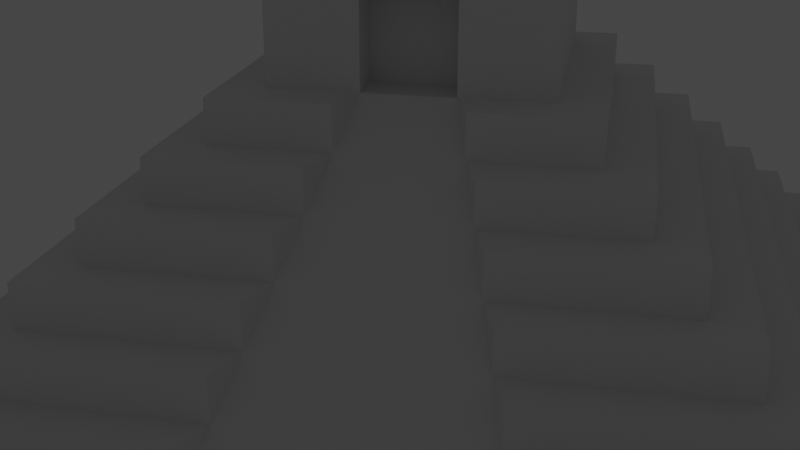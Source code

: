 # Source: pyramid009.blend  (saved by Blender 2.82.7; exported with 4.5.12 LTS)
import bpy
from mathutils import Matrix  # noqa: F401  (used for matrix-valued properties, if any)

bpy.ops.wm.read_factory_settings(use_empty=True)
scene = bpy.context.scene
scene.name = 'Scene'

# ---- collections
col_collection = bpy.data.collections.new('Collection'); scene.collection.children.link(col_collection)

# ---- node groups
ng_auto_smooth = bpy.data.node_groups.new('Auto Smooth', 'GeometryNodeTree')
_s = ng_auto_smooth.interface.new_socket(name='Geometry', in_out='OUTPUT', socket_type='NodeSocketGeometry')
_s = ng_auto_smooth.interface.new_socket(name='Geometry', in_out='INPUT', socket_type='NodeSocketGeometry')
_s = ng_auto_smooth.interface.new_socket(name='Angle', in_out='INPUT', socket_type='NodeSocketFloat')
_s.subtype = 'ANGLE'
_s.min_value = 0.0
_s.max_value = 3.142
ng_auto_smooth.is_modifier = True
_N = ng_auto_smooth.nodes; _L = ng_auto_smooth.links
n0 = _N.new('NodeGroupOutput'); n0.name = 'Group Output'; n0.location = (480, -100)
n1 = _N.new('NodeGroupInput'); n1.name = 'Group Input'; n1.location = (-420, -300)
n2 = _N.new('NodeGroupInput'); n2.name = 'Group Input.001'; n2.location = (-60, -100)
n3 = _N.new('GeometryNodeSetShadeSmooth'); n3.name = 'Set Shade Smooth'; n3.location = (120, -100)
n3.domain = 'EDGE'
n4 = _N.new('GeometryNodeSetShadeSmooth'); n4.name = 'Set Shade Smooth.001'; n4.location = (300, -100)
n5 = _N.new('GeometryNodeInputMeshEdgeAngle'); n5.name = 'Edge Angle'; n5.location = (-420, -220)
n6 = _N.new('GeometryNodeInputEdgeSmooth'); n6.name = 'Is Edge Smooth'; n6.location = (-60, -160)
n7 = _N.new('GeometryNodeInputShadeSmooth'); n7.name = 'Is Face Smooth'; n7.location = (-240, -340)
n8 = _N.new('FunctionNodeBooleanMath'); n8.name = 'Boolean Math'; n8.location = (-60, -220)
n9 = _N.new('FunctionNodeCompare'); n9.name = 'Compare'; n9.location = (-240, -180)
n9.operation = 'LESS_EQUAL'
_L.new(n5.outputs[0], n9.inputs[0])
_L.new(n4.outputs[0], n0.inputs[0])
_L.new(n1.outputs[1], n9.inputs[1])
_L.new(n9.outputs[0], n8.inputs[0])
_L.new(n7.outputs[0], n8.inputs[1])
_L.new(n2.outputs[0], n3.inputs[0])
_L.new(n6.outputs[0], n3.inputs[1])
_L.new(n3.outputs[0], n4.inputs[0])
_L.new(n8.outputs[0], n3.inputs[2])
n0.is_active_output = True

# ---- world
world_world = bpy.data.worlds.new('World'); scene.world = world_world
world_world.use_nodes = True; world_world.node_tree.nodes.clear()
_N = world_world.node_tree.nodes; _L = world_world.node_tree.links
n0 = _N.new('ShaderNodeOutputWorld'); n0.name = 'World Output'; n0.location = (300, 300)
n1 = _N.new('ShaderNodeBackground'); n1.name = 'Background'; n1.location = (10, 300)
n1.inputs[0].default_value = (0.05088, 0.05088, 0.05088, 1.0)
_L.new(n1.outputs[0], n0.inputs[0])
n0.is_active_output = True
world_world.color = (0.05088, 0.05088, 0.05088)
world_world.use_sun_shadow = False
world_world.sun_shadow_jitter_overblur = 0.0

# ---- cameras
cam_camera = bpy.data.cameras.new('Camera')
cam_camera.clip_end = 100.0
cam_camera.ortho_scale = 7.314

# ---- lights
light_light = bpy.data.lights.new('Light', 'POINT')
light_light.transmission_factor = 0.0
light_light.energy = 1000.0
light_light.shadow_soft_size = 0.1
light_light.shadow_maximum_resolution = 0.006
light_light.use_absolute_resolution = True

# ---- meshes
me_cube_001 = bpy.data.meshes.new('Cube.001')
me_cube_001.from_pydata([(-1.0, -1.0, 0.0), (-0.9, -0.9, 1.0), (-1.0, 1.0, 0.0), (-0.9, 0.9, 1.0), (1.0, -1.0, 0.0), (0.9, -0.9, 1.0), (1.0, 1.0, 0.0), (0.9, 0.9, 1.0), (-1.0, -1.0, 1.0), (-1.0, 1.0, 1.0), (1.0, 1.0, 1.0), (1.0, -1.0, 1.0), (-0.8, -0.8, 2.0), (-0.8, 0.8, 2.0), (0.8, 0.8, 2.0), (0.8, -0.8, 2.0), (-0.9, -0.9, 2.0), (-0.9, 0.9, 2.0), (0.9, 0.9, 2.0), (0.9, -0.9, 2.0), (-0.7, -0.7, 3.0), (-0.7, 0.7, 3.0), (0.7, 0.7, 3.0), (0.7, -0.7, 3.0), (-0.8, -0.8, 3.0), (-0.8, 0.8, 3.0), (0.8, 0.8, 3.0), (0.8, -0.8, 3.0), (-0.6, -0.6, 4.0), (-0.6, 0.6, 4.0), (0.6, 0.6, 4.0), (0.6, -0.6, 4.0), (-0.7, -0.7, 4.0), (-0.7, 0.7, 4.0), (0.7, 0.7, 4.0), (0.7, -0.7, 4.0), (-0.5, -0.5, 5.0), (-0.5, 0.5, 5.0), (0.5, 0.5, 5.0), (0.5, -0.5, 5.0), (-0.6, -0.6, 5.0), (-0.6, 0.6, 5.0), (0.6, 0.6, 5.0), (0.6, -0.6, 5.0), (-0.4, -0.4, 6.0), (-0.4, 0.4, 6.0), (0.4, 0.4, 6.0), (0.4, -0.4, 6.0), (-0.5, -0.5, 6.0), (-0.5, 0.5, 6.0), (0.5, 0.5, 6.0), (0.5, -0.5, 6.0), (-0.3, -0.3, 7.0), (-0.3, 0.3, 7.0), (0.3, 0.3, 7.0), (0.3, -0.3, 7.0), (-0.4, -0.4, 7.0), (-0.4, 0.4, 7.0), (0.4, 0.4, 7.0), (0.4, -0.4, 7.0), (-0.3, -0.3, 10.0), (-0.3, 0.3, 10.0), (0.3, 0.3, 10.0), (0.3, -0.3, 10.0), (-1.0, 0.3333, 0.0), (-1.0, -0.3333, 0.0), (-1.0, -0.3333, 1.0), (-1.0, 0.3333, 1.0), (1.0, -0.3333, 0.0), (1.0, 0.3333, 0.0), (1.0, 0.3333, 1.0), (1.0, -0.3333, 1.0), (-0.9, -0.3, 1.0), (-0.9, 0.3, 1.0), (0.9, 0.3, 1.0), (0.9, -0.3, 1.0), (-0.9, -0.3, 2.0), (-0.9, 0.3, 2.0), (0.9, 0.3, 2.0), (0.9, -0.3, 2.0), (-0.8, -0.2667, 2.0), (-0.8, 0.2667, 2.0), (0.8, 0.2667, 2.0), (0.8, -0.2667, 2.0), (-0.8, -0.2667, 3.0), (-0.8, 0.2667, 3.0), (0.8, 0.2667, 3.0), (0.8, -0.2667, 3.0), (-0.7, -0.2333, 3.0), (-0.7, 0.2333, 3.0), (0.7, 0.2333, 3.0), (0.7, -0.2333, 3.0), (-0.7, -0.2333, 4.0), (-0.7, 0.2333, 4.0), (0.7, 0.2333, 4.0), (0.7, -0.2333, 4.0), (-0.6, -0.2, 4.0), (-0.6, 0.2, 4.0), (0.6, 0.2, 4.0), (0.6, -0.2, 4.0), (-0.6, -0.2, 5.0), (-0.6, 0.2, 5.0), (0.6, 0.2, 5.0), (0.6, -0.2, 5.0), (-0.5, -0.1667, 5.0), (-0.5, 0.1667, 5.0), (0.5, 0.1667, 5.0), (0.5, -0.1667, 5.0), (-0.5, -0.1667, 6.0), (-0.5, 0.1667, 6.0), (0.5, 0.1667, 6.0), (0.5, -0.1667, 6.0), (-0.4, -0.1333, 6.0), (-0.4, 0.1333, 6.0), (0.4, 0.1333, 6.0), (0.4, -0.1333, 6.0), (-0.4, -0.1333, 7.0), (-0.4, 0.1333, 7.0), (0.4, 0.1333, 7.0), (0.4, -0.1333, 7.0), (-0.3, -0.1, 7.0), (-0.3, 0.1, 7.0), (0.3, 0.1, 7.0), (0.3, -0.1, 7.0), (-0.3, -0.1, 10.0), (-0.3, 0.1, 10.0), (0.3, 0.1, 10.0), (0.3, -0.1, 10.0), (0.3333, 1.0, 0.0), (-0.3333, 1.0, 0.0), (-0.3333, 1.0, 1.0), (0.3333, 1.0, 1.0), (0.3333, -1.0, 1.0), (-0.3333, -1.0, 1.0), (-0.3, 0.9, 1.0), (0.3, 0.9, 1.0), (-0.3, 0.9, 2.0), (0.3, 0.9, 2.0), (0.3, -0.9, 2.0), (-0.3, -0.9, 2.0), (-0.2667, 0.8, 2.0), (0.2667, 0.8, 2.0), (-0.2667, 0.8, 3.0), (0.2667, 0.8, 3.0), (0.2667, -0.8, 3.0), (-0.2667, -0.8, 3.0), (-0.2333, 0.7, 3.0), (0.2333, 0.7, 3.0), (0.2333, -0.7, 3.0), (-0.2333, 0.7, 4.0), (0.2333, 0.7, 4.0), (0.2333, -0.7, 4.0), (-0.2333, -0.7, 4.0), (-0.2, 0.6, 4.0), (0.2, 0.6, 4.0), (0.2, -0.6, 4.0), (-0.2, 0.6, 5.0), (0.2, 0.6, 5.0), (0.2, -0.6, 5.0), (-0.2, -0.6, 5.0), (-0.1667, 0.5, 5.0), (0.1667, 0.5, 5.0), (-0.1667, 0.5, 6.0), (0.1667, 0.5, 6.0), (0.1667, -0.5, 6.0), (-0.1667, -0.5, 6.0), (-0.1333, 0.4, 6.0), (0.1333, 0.4, 6.0), (0.1333, -0.4, 6.0), (-0.1333, 0.4, 7.0), (0.1333, 0.4, 7.0), (0.1333, -0.4, 7.0), (-0.1333, -0.4, 7.0), (-0.1, 0.3, 7.0), (0.1, 0.3, 7.0), (0.1, -0.3, 7.0), (-0.1, 0.3, 10.0), (0.1, 0.3, 10.0), (0.1, -0.3, 10.0), (-0.1, -0.3, 10.0), (0.3333, 0.3333, 0.0), (-0.3333, 0.3333, 0.0), (0.3333, -0.3333, 0.0), (-0.3333, -0.3333, 0.0), (-0.1, 0.1, 10.0), (0.1, 0.1, 10.0), (-0.1, -0.1, 10.0), (0.1, -0.1, 10.0), (-0.26, 0.14, 12.0), (-0.26, 0.26, 12.0), (-0.14, -0.26, 12.0), (-0.14, -0.14, 12.0), (-0.1, 0.1, 9.5), (0.1, 0.1, 9.5), (-0.1, -0.1, 9.5), (0.1, -0.1, 9.5), (0.3, 0.3, 9.1), (0.3, -0.3, 9.1), (-0.3, -0.3, 9.1), (-0.3, 0.3, 9.1), (-0.3, 0.1, 9.1), (-0.3, -0.1, 9.1), (0.3, -0.1, 9.1), (0.3, 0.1, 9.1), (0.1, 0.3, 9.1), (-0.1, 0.3, 9.1), (-0.1, -0.3, 9.1), (0.1, -0.3, 9.1), (-0.3, 0.1, 12.0), (-0.3, 0.3, 12.0), (0.3, -0.1, 12.0), (0.3, -0.3, 12.0), (0.1, 0.3, 12.0), (0.3, 0.3, 12.0), (-0.1, -0.3, 12.0), (-0.3, -0.3, 12.0), (-0.3, -0.1, 12.0), (0.3, 0.1, 12.0), (0.1, 0.1, 12.0), (0.1, -0.1, 12.0), (-0.1, 0.3, 12.0), (0.1, -0.3, 12.0), (-0.1, 0.1, 12.0), (-0.1, -0.1, 12.0), (0.26, -0.14, 12.0), (0.26, -0.26, 12.0), (0.14, 0.26, 12.0), (0.26, 0.26, 12.0), (-0.26, -0.26, 12.0), (-0.26, -0.14, 12.0), (0.26, 0.14, 12.0), (0.14, 0.14, 12.0), (0.14, -0.14, 12.0), (-0.14, 0.26, 12.0), (0.14, -0.26, 12.0), (-0.14, 0.14, 12.0), (-0.215, 0.185, 13.0), (-0.215, 0.215, 13.0), (0.215, -0.185, 13.0), (0.215, -0.215, 13.0), (0.185, 0.215, 13.0), (0.215, 0.215, 13.0), (-0.185, -0.215, 13.0), (-0.215, -0.215, 13.0), (-0.215, -0.185, 13.0), (0.215, 0.185, 13.0), (0.185, 0.185, 13.0), (0.185, -0.185, 13.0), (-0.185, 0.215, 13.0), (0.185, -0.215, 13.0), (-0.185, 0.185, 13.0), (-0.185, -0.185, 13.0), (0.1, -0.2, 7.0), (-0.1, -0.2, 7.0), (-0.1, -0.2, 9.1), (0.1, -0.2, 9.1), (0.3333, -1.0, 0.0), (-0.3333, -1.0, 0.0), (0.3, -0.9, 1.0), (-0.3, -0.9, 1.0), (0.2667, -0.8, 2.0), (-0.2667, -0.8, 2.0), (-0.2333, -0.7, 3.0), (-0.2, -0.6, 4.0), (-0.1667, -0.5, 5.0), (0.1667, -0.5, 5.0), (-0.1333, -0.4, 6.0), (-0.1, -0.3, 7.0)], [], [(64, 67, 9, 2), (176, 61, 209, 220), (68, 71, 11, 4), (133, 8, 0, 257), (257, 0, 65, 183), (73, 3, 9, 67), (258, 5, 19, 138), (75, 5, 11, 71), (259, 1, 8, 133), (74, 7, 18, 78), (72, 1, 16, 76), (81, 13, 17, 77), (134, 3, 17, 136), (83, 15, 19, 79), (90, 22, 34, 94), (82, 14, 26, 86), (80, 12, 24, 84), (89, 21, 25, 85), (140, 13, 25, 142), (91, 23, 27, 87), (98, 30, 42, 102), (88, 20, 32, 92), (262, 20, 24, 145), (97, 29, 33, 93), (146, 21, 33, 149), (99, 31, 35, 95), (263, 28, 32, 152), (96, 28, 40, 100), (265, 39, 51, 164), (105, 37, 41, 101), (153, 29, 41, 156), (107, 39, 43, 103), (112, 44, 56, 116), (106, 38, 50, 110), (104, 36, 48, 108), (113, 45, 49, 109), (160, 37, 49, 162), (115, 47, 51, 111), (203, 196, 62, 126), (266, 44, 48, 165), (114, 46, 58, 118), (121, 53, 57, 117), (166, 45, 57, 169), (123, 55, 59, 119), (201, 198, 60, 124), (126, 62, 213, 217), (207, 197, 63, 178), (267, 52, 56, 172), (174, 54, 58, 170), (168, 47, 59, 171), (167, 46, 50, 163), (264, 36, 40, 159), (161, 38, 42, 157), (155, 31, 43, 158), (154, 30, 34, 150), (148, 23, 35, 151), (147, 22, 26, 143), (261, 12, 16, 139), (141, 14, 18, 137), (260, 15, 27, 144), (135, 7, 10, 131), (131, 10, 6, 128), (205, 199, 61, 176), (184, 125, 124, 186), (128, 6, 69, 180), (199, 200, 125, 61), (200, 201, 124, 125), (54, 122, 118, 58), (122, 123, 119, 118), (52, 120, 116, 56), (120, 121, 117, 116), (47, 115, 119, 59), (115, 114, 118, 119), (197, 202, 127, 63), (202, 203, 126, 127), (46, 114, 110, 50), (114, 115, 111, 110), (44, 112, 108, 48), (112, 113, 109, 108), (37, 105, 109, 49), (105, 104, 108, 109), (39, 107, 111, 51), (107, 106, 110, 111), (45, 113, 117, 57), (113, 112, 116, 117), (38, 106, 102, 42), (106, 107, 103, 102), (36, 104, 100, 40), (104, 105, 101, 100), (29, 97, 101, 41), (97, 96, 100, 101), (30, 98, 94, 34), (98, 99, 95, 94), (28, 96, 92, 32), (96, 97, 93, 92), (21, 89, 93, 33), (89, 88, 92, 93), (31, 99, 103, 43), (99, 98, 102, 103), (22, 90, 86, 26), (90, 91, 87, 86), (20, 88, 84, 24), (88, 89, 85, 84), (13, 81, 85, 25), (81, 80, 84, 85), (15, 83, 87, 27), (83, 82, 86, 87), (23, 91, 95, 35), (91, 90, 94, 95), (14, 82, 78, 18), (82, 83, 79, 78), (12, 80, 76, 16), (80, 81, 77, 76), (3, 73, 77, 17), (73, 72, 76, 77), (5, 75, 79, 19), (75, 74, 78, 79), (7, 74, 70, 10), (74, 75, 71, 70), (1, 72, 66, 8), (72, 73, 67, 66), (180, 69, 68, 182), (6, 10, 70, 69), (69, 70, 71, 68), (0, 8, 66, 65), (65, 66, 67, 64), (64, 181, 183, 65), (181, 180, 182, 183), (2, 129, 181, 64), (129, 128, 180, 181), (126, 185, 187, 127), (186, 187, 195, 194), (196, 204, 177, 62), (204, 205, 176, 177), (9, 130, 129, 2), (130, 131, 128, 129), (3, 134, 130, 9), (134, 135, 131, 130), (12, 261, 145, 24), (13, 140, 136, 17), (140, 141, 137, 136), (15, 260, 138, 19), (21, 146, 142, 25), (146, 147, 143, 142), (20, 262, 152, 32), (29, 153, 149, 33), (153, 154, 150, 149), (28, 263, 159, 40), (37, 160, 156, 41), (160, 161, 157, 156), (39, 265, 158, 43), (267, 172, 266), (45, 166, 162, 49), (166, 167, 163, 162), (44, 266, 172, 56), (53, 173, 169, 57), (173, 174, 170, 169), (55, 175, 171, 59), (259, 133, 257), (198, 206, 179, 60), (206, 207, 178, 179), (127, 187, 219, 210), (187, 186, 179, 178), (46, 167, 170, 58), (167, 166, 169, 170), (47, 168, 164, 51), (171, 175, 168), (38, 161, 163, 50), (161, 160, 162, 163), (30, 154, 157, 42), (154, 153, 156, 157), (36, 264, 165, 48), (132, 258, 256), (31, 155, 151, 35), (22, 147, 150, 34), (147, 146, 149, 150), (23, 148, 144, 27), (14, 141, 143, 26), (141, 140, 142, 143), (7, 135, 137, 18), (135, 134, 136, 137), (5, 258, 132, 11), (1, 259, 139, 16), (4, 256, 182, 68), (256, 257, 183, 182), (11, 132, 256, 4), (266, 165, 264), (185, 126, 217, 218), (176, 184, 185, 177), (187, 178, 221, 219), (184, 176, 220, 222), (125, 184, 222, 208), (179, 186, 223, 214), (177, 185, 218, 212), (178, 63, 211, 221), (62, 177, 212, 213), (186, 124, 216, 223), (61, 125, 208, 209), (60, 179, 214, 215), (63, 127, 210, 211), (124, 60, 215, 216), (193, 192, 194, 195), (185, 184, 192, 193), (187, 185, 193, 195), (184, 186, 194, 192), (175, 207, 255, 252), (52, 267, 206, 198), (54, 174, 204, 196), (123, 122, 203, 202), (55, 123, 202, 197), (121, 120, 201, 200), (53, 121, 200, 199), (173, 53, 199, 205), (175, 55, 197, 207), (120, 52, 198, 201), (122, 54, 196, 203), (188, 189, 209, 208), (224, 225, 211, 210), (226, 227, 213, 212), (190, 228, 215, 214), (228, 229, 216, 215), (227, 230, 217, 213), (230, 231, 218, 217), (232, 224, 210, 219), (189, 233, 220, 209), (225, 234, 221, 211), (235, 188, 208, 222), (229, 191, 223, 216), (234, 232, 219, 221), (191, 190, 214, 223), (233, 235, 222, 220), (231, 226, 212, 218), (231, 246, 240, 226), (240, 246, 245, 241), (251, 244, 243, 242), (238, 247, 249, 239), (237, 236, 250, 248), (227, 241, 245, 230), (230, 245, 246, 231), (174, 173, 205, 204), (191, 251, 242, 190), (228, 243, 244, 229), (229, 244, 251, 191), (190, 242, 243, 228), (189, 237, 248, 233), (188, 236, 237, 189), (233, 248, 250, 235), (235, 250, 236, 188), (226, 240, 241, 227), (224, 238, 239, 225), (232, 247, 238, 224), (234, 249, 247, 232), (225, 239, 249, 234), (253, 252, 255, 254), (267, 175, 252, 253), (207, 206, 254, 255), (206, 267, 253, 254), (260, 261, 259, 258), (265, 264, 263, 155), (175, 267, 266, 168), (168, 266, 264, 265), (155, 263, 262, 148), (148, 262, 261, 260), (258, 259, 257, 256), (151, 155, 148), (263, 152, 262), (158, 265, 155), (264, 159, 263), (144, 148, 260), (138, 260, 258), (262, 145, 261), (261, 139, 259), (164, 168, 265)])
_uv = me_cube_001.uv_layers.new(name='UVMap')
_uv.uv.foreach_set('vector', [0.5, 0.1667, 0.625, 0.1667, 0.625, 0.25, 0.5, 0.25, 0.7917, 0.5, 0.875, 0.5, 0.875, 0.5, 0.7917, 0.5, 0.5, 0.6667, 0.625, 0.6667, 0.625, 0.75, 0.5, 0.75, 0.625, 0.9167, 0.625, 1.0, 0.5, 1.0, 0.5, 0.9167, 0.25, 0.75, 0.125, 0.75, 0.125, 0.6667, 0.25, 0.6667, 0.875, 0.5833, 0.875, 0.5, 0.875, 0.5, 0.875, 0.5833, 0.7083, 0.75, 0.625, 0.75, 0.625, 0.75, 0.7083, 0.75, 0.625, 0.6667, 0.625, 0.75, 0.625, 0.75, 0.625, 0.6667, 0.7917, 0.75, 0.875, 0.75, 0.875, 0.75, 0.7917, 0.75, 0.625, 0.5833, 0.625, 0.5, 0.625, 0.5, 0.625, 0.5833, 0.875, 0.6667, 0.875, 0.75, 0.875, 0.75, 0.875, 0.6667, 0.875, 0.5833, 0.875, 0.5, 0.875, 0.5, 0.875, 0.5833, 0.7917, 0.5, 0.875, 0.5, 0.875, 0.5, 0.7917, 0.5, 0.625, 0.6667, 0.625, 0.75, 0.625, 0.75, 0.625, 0.6667, 0.625, 0.5833, 0.625, 0.5, 0.625, 0.5, 0.625, 0.5833, 0.625, 0.5833, 0.625, 0.5, 0.625, 0.5, 0.625, 0.5833, 0.875, 0.6667, 0.875, 0.75, 0.875, 0.75, 0.875, 0.6667, 0.875, 0.5833, 0.875, 0.5, 0.875, 0.5, 0.875, 0.5833, 0.7917, 0.5, 0.875, 0.5, 0.875, 0.5, 0.7917, 0.5, 0.625, 0.6667, 0.625, 0.75, 0.625, 0.75, 0.625, 0.6667, 0.625, 0.5833, 0.625, 0.5, 0.625, 0.5, 0.625, 0.5833, 0.875, 0.6667, 0.875, 0.75, 0.875, 0.75, 0.875, 0.6667, 0.7917, 0.75, 0.875, 0.75, 0.875, 0.75, 0.7917, 0.75, 0.875, 0.5833, 0.875, 0.5, 0.875, 0.5, 0.875, 0.5833, 0.7917, 0.5, 0.875, 0.5, 0.875, 0.5, 0.7917, 0.5, 0.625, 0.6667, 0.625, 0.75, 0.625, 0.75, 0.625, 0.6667, 0.7917, 0.75, 0.875, 0.75, 0.875, 0.75, 0.7917, 0.75, 0.875, 0.6667, 0.875, 0.75, 0.875, 0.75, 0.875, 0.6667, 0.7083, 0.75, 0.625, 0.75, 0.625, 0.75, 0.7083, 0.75, 0.875, 0.5833, 0.875, 0.5, 0.875, 0.5, 0.875, 0.5833, 0.7917, 0.5, 0.875, 0.5, 0.875, 0.5, 0.7917, 0.5, 0.625, 0.6667, 0.625, 0.75, 0.625, 0.75, 0.625, 0.6667, 0.875, 0.6667, 0.875, 0.75, 0.875, 0.75, 0.875, 0.6667, 0.625, 0.5833, 0.625, 0.5, 0.625, 0.5, 0.625, 0.5833, 0.875, 0.6667, 0.875, 0.75, 0.875, 0.75, 0.875, 0.6667, 0.875, 0.5833, 0.875, 0.5, 0.875, 0.5, 0.875, 0.5833, 0.7917, 0.5, 0.875, 0.5, 0.875, 0.5, 0.7917, 0.5, 0.625, 0.6667, 0.625, 0.75, 0.625, 0.75, 0.625, 0.6667, 0.625, 0.5833, 0.625, 0.5, 0.625, 0.5, 0.625, 0.5833, 0.7917, 0.75, 0.875, 0.75, 0.875, 0.75, 0.7917, 0.75, 0.625, 0.5833, 0.625, 0.5, 0.625, 0.5, 0.625, 0.5833, 0.875, 0.5833, 0.875, 0.5, 0.875, 0.5, 0.875, 0.5833, 0.7917, 0.5, 0.875, 0.5, 0.875, 0.5, 0.7917, 0.5, 0.625, 0.6667, 0.625, 0.75, 0.625, 0.75, 0.625, 0.6667, 0.875, 0.6667, 0.875, 0.75, 0.875, 0.75, 0.875, 0.6667, 0.625, 0.5833, 0.625, 0.5, 0.625, 0.5, 0.625, 0.5833, 0.7083, 0.75, 0.625, 0.75, 0.625, 0.75, 0.7083, 0.75, 0.7917, 0.75, 0.875, 0.75, 0.875, 0.75, 0.7917, 0.75, 0.7083, 0.5, 0.625, 0.5, 0.625, 0.5, 0.7083, 0.5, 0.7083, 0.75, 0.625, 0.75, 0.625, 0.75, 0.7083, 0.75, 0.7083, 0.5, 0.625, 0.5, 0.625, 0.5, 0.7083, 0.5, 0.7917, 0.75, 0.875, 0.75, 0.875, 0.75, 0.7917, 0.75, 0.7083, 0.5, 0.625, 0.5, 0.625, 0.5, 0.7083, 0.5, 0.7083, 0.75, 0.625, 0.75, 0.625, 0.75, 0.7083, 0.75, 0.7083, 0.5, 0.625, 0.5, 0.625, 0.5, 0.7083, 0.5, 0.7083, 0.75, 0.625, 0.75, 0.625, 0.75, 0.7083, 0.75, 0.7083, 0.5, 0.625, 0.5, 0.625, 0.5, 0.7083, 0.5, 0.7917, 0.75, 0.875, 0.75, 0.875, 0.75, 0.7917, 0.75, 0.7083, 0.5, 0.625, 0.5, 0.625, 0.5, 0.7083, 0.5, 0.7083, 0.75, 0.625, 0.75, 0.625, 0.75, 0.7083, 0.75, 0.7083, 0.5, 0.625, 0.5, 0.625, 0.5, 0.7083, 0.5, 0.625, 0.4167, 0.625, 0.5, 0.5, 0.5, 0.5, 0.4167, 0.7917, 0.5, 0.875, 0.5, 0.875, 0.5, 0.7917, 0.5, 0.7917, 0.5833, 0.875, 0.5833, 0.875, 0.6667, 0.7917, 0.6667, 0.375, 0.5, 0.5, 0.5, 0.5, 0.5833, 0.375, 0.5833, 0.875, 0.5, 0.875, 0.5833, 0.875, 0.5833, 0.875, 0.5, 0.875, 0.5833, 0.875, 0.6667, 0.875, 0.6667, 0.875, 0.5833, 0.625, 0.5, 0.625, 0.5833, 0.625, 0.5833, 0.625, 0.5, 0.625, 0.5833, 0.625, 0.6667, 0.625, 0.6667, 0.625, 0.5833, 0.875, 0.75, 0.875, 0.6667, 0.875, 0.6667, 0.875, 0.75, 0.875, 0.6667, 0.875, 0.5833, 0.875, 0.5833, 0.875, 0.6667, 0.625, 0.75, 0.625, 0.6667, 0.625, 0.6667, 0.625, 0.75, 0.625, 0.6667, 0.625, 0.5833, 0.625, 0.5833, 0.625, 0.6667, 0.625, 0.75, 0.625, 0.6667, 0.625, 0.6667, 0.625, 0.75, 0.625, 0.6667, 0.625, 0.5833, 0.625, 0.5833, 0.625, 0.6667, 0.625, 0.5, 0.625, 0.5833, 0.625, 0.5833, 0.625, 0.5, 0.625, 0.5833, 0.625, 0.6667, 0.625, 0.6667, 0.625, 0.5833, 0.875, 0.75, 0.875, 0.6667, 0.875, 0.6667, 0.875, 0.75, 0.875, 0.6667, 0.875, 0.5833, 0.875, 0.5833, 0.875, 0.6667, 0.875, 0.5, 0.875, 0.5833, 0.875, 0.5833, 0.875, 0.5, 0.875, 0.5833, 0.875, 0.6667, 0.875, 0.6667, 0.875, 0.5833, 0.625, 0.75, 0.625, 0.6667, 0.625, 0.6667, 0.625, 0.75, 0.625, 0.6667, 0.625, 0.5833, 0.625, 0.5833, 0.625, 0.6667, 0.875, 0.5, 0.875, 0.5833, 0.875, 0.5833, 0.875, 0.5, 0.875, 0.5833, 0.875, 0.6667, 0.875, 0.6667, 0.875, 0.5833, 0.625, 0.5, 0.625, 0.5833, 0.625, 0.5833, 0.625, 0.5, 0.625, 0.5833, 0.625, 0.6667, 0.625, 0.6667, 0.625, 0.5833, 0.875, 0.75, 0.875, 0.6667, 0.875, 0.6667, 0.875, 0.75, 0.875, 0.6667, 0.875, 0.5833, 0.875, 0.5833, 0.875, 0.6667, 0.875, 0.5, 0.875, 0.5833, 0.875, 0.5833, 0.875, 0.5, 0.875, 0.5833, 0.875, 0.6667, 0.875, 0.6667, 0.875, 0.5833, 0.625, 0.5, 0.625, 0.5833, 0.625, 0.5833, 0.625, 0.5, 0.625, 0.5833, 0.625, 0.6667, 0.625, 0.6667, 0.625, 0.5833, 0.875, 0.75, 0.875, 0.6667, 0.875, 0.6667, 0.875, 0.75, 0.875, 0.6667, 0.875, 0.5833, 0.875, 0.5833, 0.875, 0.6667, 0.875, 0.5, 0.875, 0.5833, 0.875, 0.5833, 0.875, 0.5, 0.875, 0.5833, 0.875, 0.6667, 0.875, 0.6667, 0.875, 0.5833, 0.625, 0.75, 0.625, 0.6667, 0.625, 0.6667, 0.625, 0.75, 0.625, 0.6667, 0.625, 0.5833, 0.625, 0.5833, 0.625, 0.6667, 0.625, 0.5, 0.625, 0.5833, 0.625, 0.5833, 0.625, 0.5, 0.625, 0.5833, 0.625, 0.6667, 0.625, 0.6667, 0.625, 0.5833, 0.875, 0.75, 0.875, 0.6667, 0.875, 0.6667, 0.875, 0.75, 0.875, 0.6667, 0.875, 0.5833, 0.875, 0.5833, 0.875, 0.6667, 0.875, 0.5, 0.875, 0.5833, 0.875, 0.5833, 0.875, 0.5, 0.875, 0.5833, 0.875, 0.6667, 0.875, 0.6667, 0.875, 0.5833, 0.625, 0.75, 0.625, 0.6667, 0.625, 0.6667, 0.625, 0.75, 0.625, 0.6667, 0.625, 0.5833, 0.625, 0.5833, 0.625, 0.6667, 0.625, 0.75, 0.625, 0.6667, 0.625, 0.6667, 0.625, 0.75, 0.625, 0.6667, 0.625, 0.5833, 0.625, 0.5833, 0.625, 0.6667, 0.625, 0.5, 0.625, 0.5833, 0.625, 0.5833, 0.625, 0.5, 0.625, 0.5833, 0.625, 0.6667, 0.625, 0.6667, 0.625, 0.5833, 0.875, 0.75, 0.875, 0.6667, 0.875, 0.6667, 0.875, 0.75, 0.875, 0.6667, 0.875, 0.5833, 0.875, 0.5833, 0.875, 0.6667, 0.875, 0.5, 0.875, 0.5833, 0.875, 0.5833, 0.875, 0.5, 0.875, 0.5833, 0.875, 0.6667, 0.875, 0.6667, 0.875, 0.5833, 0.625, 0.75, 0.625, 0.6667, 0.625, 0.6667, 0.625, 0.75, 0.625, 0.6667, 0.625, 0.5833, 0.625, 0.5833, 0.625, 0.6667, 0.625, 0.5, 0.625, 0.5833, 0.625, 0.5833, 0.625, 0.5, 0.625, 0.5833, 0.625, 0.6667, 0.625, 0.6667, 0.625, 0.5833, 0.875, 0.75, 0.875, 0.6667, 0.875, 0.6667, 0.875, 0.75, 0.875, 0.6667, 0.875, 0.5833, 0.875, 0.5833, 0.875, 0.6667, 0.375, 0.5833, 0.5, 0.5833, 0.5, 0.6667, 0.375, 0.6667, 0.5, 0.5, 0.625, 0.5, 0.625, 0.5833, 0.5, 0.5833, 0.5, 0.5833, 0.625, 0.5833, 0.625, 0.6667, 0.5, 0.6667, 0.5, 0.0, 0.625, 0.0, 0.625, 0.08333, 0.5, 0.08333, 0.5, 0.08333, 0.625, 0.08333, 0.625, 0.1667, 0.5, 0.1667, 0.125, 0.5833, 0.25, 0.5833, 0.25, 0.6667, 0.125, 0.6667, 0.25, 0.5833, 0.375, 0.5833, 0.375, 0.6667, 0.25, 0.6667, 0.125, 0.5, 0.25, 0.5, 0.25, 0.5833, 0.125, 0.5833, 0.25, 0.5, 0.375, 0.5, 0.375, 0.5833, 0.25, 0.5833, 0.625, 0.5833, 0.7083, 0.5833, 0.7083, 0.6667, 0.625, 0.6667, 0.7917, 0.6667, 0.7083, 0.6667, 0.7083, 0.6667, 0.7917, 0.6667, 0.625, 0.5, 0.7083, 0.5, 0.7083, 0.5, 0.625, 0.5, 0.7083, 0.5, 0.7917, 0.5, 0.7917, 0.5, 0.7083, 0.5, 0.625, 0.25, 0.625, 0.3333, 0.5, 0.3333, 0.5, 0.25, 0.625, 0.3333, 0.625, 0.4167, 0.5, 0.4167, 0.5, 0.3333, 0.875, 0.5, 0.7917, 0.5, 0.7917, 0.5, 0.875, 0.5, 0.7917, 0.5, 0.7083, 0.5, 0.7083, 0.5, 0.7917, 0.5, 0.875, 0.75, 0.7917, 0.75, 0.7917, 0.75, 0.875, 0.75, 0.875, 0.5, 0.7917, 0.5, 0.7917, 0.5, 0.875, 0.5, 0.7917, 0.5, 0.7083, 0.5, 0.7083, 0.5, 0.7917, 0.5, 0.625, 0.75, 0.7083, 0.75, 0.7083, 0.75, 0.625, 0.75, 0.875, 0.5, 0.7917, 0.5, 0.7917, 0.5, 0.875, 0.5, 0.7917, 0.5, 0.7083, 0.5, 0.7083, 0.5, 0.7917, 0.5, 0.875, 0.75, 0.7917, 0.75, 0.7917, 0.75, 0.875, 0.75, 0.875, 0.5, 0.7917, 0.5, 0.7917, 0.5, 0.875, 0.5, 0.7917, 0.5, 0.7083, 0.5, 0.7083, 0.5, 0.7917, 0.5, 0.875, 0.75, 0.7917, 0.75, 0.7917, 0.75, 0.875, 0.75, 0.875, 0.5, 0.7917, 0.5, 0.7917, 0.5, 0.875, 0.5, 0.7917, 0.5, 0.7083, 0.5, 0.7083, 0.5, 0.7917, 0.5, 0.625, 0.75, 0.7083, 0.75, 0.7083, 0.75, 0.625, 0.75, 0.7917, 0.75, 0.7917, 0.75, 0.7917, 0.75, 0.875, 0.5, 0.7917, 0.5, 0.7917, 0.5, 0.875, 0.5, 0.7917, 0.5, 0.7083, 0.5, 0.7083, 0.5, 0.7917, 0.5, 0.875, 0.75, 0.7917, 0.75, 0.7917, 0.75, 0.875, 0.75, 0.875, 0.5, 0.7917, 0.5, 0.7917, 0.5, 0.875, 0.5, 0.7917, 0.5, 0.7083, 0.5, 0.7083, 0.5, 0.7917, 0.5, 0.625, 0.75, 0.7083, 0.75, 0.7083, 0.75, 0.625, 0.75, 0.7917, 0.75, 0.7917, 0.75, 0.7917, 0.75, 0.875, 0.75, 0.7917, 0.75, 0.7917, 0.75, 0.875, 0.75, 0.7917, 0.75, 0.7083, 0.75, 0.7083, 0.75, 0.7917, 0.75, 0.625, 0.6667, 0.7083, 0.6667, 0.7083, 0.6667, 0.625, 0.6667, 0.7083, 0.6667, 0.7917, 0.6667, 0.7917, 0.75, 0.7083, 0.75, 0.625, 0.5, 0.7083, 0.5, 0.7083, 0.5, 0.625, 0.5, 0.7083, 0.5, 0.7917, 0.5, 0.7917, 0.5, 0.7083, 0.5, 0.625, 0.75, 0.7083, 0.75, 0.7083, 0.75, 0.625, 0.75, 0.7083, 0.75, 0.7083, 0.75, 0.7083, 0.75, 0.625, 0.5, 0.7083, 0.5, 0.7083, 0.5, 0.625, 0.5, 0.7083, 0.5, 0.7917, 0.5, 0.7917, 0.5, 0.7083, 0.5, 0.625, 0.5, 0.7083, 0.5, 0.7083, 0.5, 0.625, 0.5, 0.7083, 0.5, 0.7917, 0.5, 0.7917, 0.5, 0.7083, 0.5, 0.875, 0.75, 0.7917, 0.75, 0.7917, 0.75, 0.875, 0.75, 0.7083, 0.75, 0.7083, 0.75, 0.7083, 0.75, 0.625, 0.75, 0.7083, 0.75, 0.7083, 0.75, 0.625, 0.75, 0.625, 0.5, 0.7083, 0.5, 0.7083, 0.5, 0.625, 0.5, 0.7083, 0.5, 0.7917, 0.5, 0.7917, 0.5, 0.7083, 0.5, 0.625, 0.75, 0.7083, 0.75, 0.7083, 0.75, 0.625, 0.75, 0.625, 0.5, 0.7083, 0.5, 0.7083, 0.5, 0.625, 0.5, 0.7083, 0.5, 0.7917, 0.5, 0.7917, 0.5, 0.7083, 0.5, 0.625, 0.5, 0.7083, 0.5, 0.7083, 0.5, 0.625, 0.5, 0.7083, 0.5, 0.7917, 0.5, 0.7917, 0.5, 0.7083, 0.5, 0.625, 0.75, 0.7083, 0.75, 0.7083, 0.75, 0.625, 0.75, 0.875, 0.75, 0.7917, 0.75, 0.7917, 0.75, 0.875, 0.75, 0.5, 0.75, 0.375, 0.75, 0.375, 0.6667, 0.5, 0.6667, 0.375, 0.75, 0.25, 0.75, 0.25, 0.6667, 0.375, 0.6667, 0.625, 0.75, 0.625, 0.8333, 0.5, 0.8333, 0.5, 0.75, 0.7917, 0.75, 0.7917, 0.75, 0.7917, 0.75, 0.7083, 0.5833, 0.625, 0.5833, 0.625, 0.5833, 0.7083, 0.5833, 0.7917, 0.5, 0.7917, 0.5833, 0.7083, 0.5833, 0.7083, 0.5, 0.7083, 0.6667, 0.7083, 0.75, 0.7083, 0.75, 0.7083, 0.6667, 0.7917, 0.5833, 0.7917, 0.5, 0.7917, 0.5, 0.7917, 0.5833, 0.875, 0.5833, 0.7917, 0.5833, 0.7917, 0.5833, 0.875, 0.5833, 0.7917, 0.75, 0.7917, 0.6667, 0.7917, 0.6667, 0.7917, 0.75, 0.7083, 0.5, 0.7083, 0.5833, 0.7083, 0.5833, 0.7083, 0.5, 0.7083, 0.75, 0.625, 0.75, 0.625, 0.75, 0.7083, 0.75, 0.625, 0.5, 0.7083, 0.5, 0.7083, 0.5, 0.625, 0.5, 0.7917, 0.6667, 0.875, 0.6667, 0.875, 0.6667, 0.7917, 0.6667, 0.875, 0.5, 0.875, 0.5833, 0.875, 0.5833, 0.875, 0.5, 0.875, 0.75, 0.7917, 0.75, 0.7917, 0.75, 0.875, 0.75, 0.625, 0.75, 0.625, 0.6667, 0.625, 0.6667, 0.625, 0.75, 0.875, 0.6667, 0.875, 0.75, 0.875, 0.75, 0.875, 0.6667, 0.7083, 0.5833, 0.7917, 0.5833, 0.7917, 0.6667, 0.7083, 0.6667, 0.7083, 0.5833, 0.7917, 0.5833, 0.7917, 0.5833, 0.7083, 0.5833, 0.7083, 0.6667, 0.7083, 0.5833, 0.7083, 0.5833, 0.7083, 0.6667, 0.7917, 0.5833, 0.7917, 0.6667, 0.7917, 0.6667, 0.7917, 0.5833, 0.7083, 0.75, 0.7083, 0.75, 0.7083, 0.75, 0.7083, 0.75, 0.875, 0.75, 0.7917, 0.75, 0.7917, 0.75, 0.875, 0.75, 0.625, 0.5, 0.7083, 0.5, 0.7083, 0.5, 0.625, 0.5, 0.625, 0.6667, 0.625, 0.5833, 0.625, 0.5833, 0.625, 0.6667, 0.625, 0.75, 0.625, 0.6667, 0.625, 0.6667, 0.625, 0.75, 0.875, 0.5833, 0.875, 0.6667, 0.875, 0.6667, 0.875, 0.5833, 0.875, 0.5, 0.875, 0.5833, 0.875, 0.5833, 0.875, 0.5, 0.7917, 0.5, 0.875, 0.5, 0.875, 0.5, 0.7917, 0.5, 0.7083, 0.75, 0.625, 0.75, 0.625, 0.75, 0.7083, 0.75, 0.875, 0.6667, 0.875, 0.75, 0.875, 0.75, 0.875, 0.6667, 0.625, 0.5833, 0.625, 0.5, 0.625, 0.5, 0.625, 0.5833, 0.875, 0.5833, 0.875, 0.5, 0.875, 0.5, 0.875, 0.5833, 0.625, 0.6667, 0.625, 0.75, 0.625, 0.75, 0.625, 0.6667, 0.7083, 0.5, 0.625, 0.5, 0.625, 0.5, 0.7083, 0.5, 0.7917, 0.75, 0.875, 0.75, 0.875, 0.75, 0.7917, 0.75, 0.875, 0.75, 0.875, 0.6667, 0.875, 0.6667, 0.875, 0.75, 0.625, 0.5, 0.625, 0.5833, 0.625, 0.5833, 0.625, 0.5, 0.625, 0.5833, 0.7083, 0.5833, 0.7083, 0.5833, 0.625, 0.5833, 0.7083, 0.6667, 0.625, 0.6667, 0.625, 0.6667, 0.7083, 0.6667, 0.875, 0.5, 0.7917, 0.5, 0.7917, 0.5, 0.875, 0.5, 0.625, 0.75, 0.7083, 0.75, 0.7083, 0.75, 0.625, 0.75, 0.7917, 0.5833, 0.875, 0.5833, 0.875, 0.5833, 0.7917, 0.5833, 0.875, 0.6667, 0.7917, 0.6667, 0.7917, 0.6667, 0.875, 0.6667, 0.7083, 0.75, 0.7083, 0.6667, 0.7083, 0.6667, 0.7083, 0.75, 0.7917, 0.6667, 0.7917, 0.75, 0.7917, 0.75, 0.7917, 0.6667, 0.7917, 0.5, 0.7917, 0.5833, 0.7917, 0.5833, 0.7917, 0.5, 0.7083, 0.5833, 0.7083, 0.5, 0.7083, 0.5, 0.7083, 0.5833, 0.7083, 0.5833, 0.7083, 0.5833, 0.7083, 0.5, 0.7083, 0.5, 0.7083, 0.5, 0.7083, 0.5833, 0.625, 0.5833, 0.625, 0.5, 0.7917, 0.6667, 0.875, 0.6667, 0.875, 0.75, 0.7917, 0.75, 0.625, 0.6667, 0.7083, 0.6667, 0.7083, 0.75, 0.625, 0.75, 0.875, 0.5, 0.875, 0.5833, 0.7917, 0.5833, 0.7917, 0.5, 0.625, 0.5, 0.625, 0.5, 0.625, 0.5833, 0.625, 0.5833, 0.625, 0.5833, 0.625, 0.5833, 0.7083, 0.5833, 0.7083, 0.5833, 0.7083, 0.5, 0.7917, 0.5, 0.7917, 0.5, 0.7083, 0.5, 0.7917, 0.6667, 0.7917, 0.6667, 0.7917, 0.75, 0.7917, 0.75, 0.875, 0.75, 0.875, 0.75, 0.875, 0.6667, 0.875, 0.6667, 0.875, 0.6667, 0.875, 0.6667, 0.7917, 0.6667, 0.7917, 0.6667, 0.7917, 0.75, 0.7917, 0.75, 0.875, 0.75, 0.875, 0.75, 0.875, 0.5, 0.875, 0.5, 0.7917, 0.5, 0.7917, 0.5, 0.875, 0.5833, 0.875, 0.5833, 0.875, 0.5, 0.875, 0.5, 0.7917, 0.5, 0.7917, 0.5, 0.7917, 0.5833, 0.7917, 0.5833, 0.7917, 0.5833, 0.7917, 0.5833, 0.875, 0.5833, 0.875, 0.5833, 0.7083, 0.5, 0.7083, 0.5, 0.625, 0.5, 0.625, 0.5, 0.625, 0.6667, 0.625, 0.6667, 0.625, 0.75, 0.625, 0.75, 0.7083, 0.6667, 0.7083, 0.6667, 0.625, 0.6667, 0.625, 0.6667, 0.7083, 0.75, 0.7083, 0.75, 0.7083, 0.6667, 0.7083, 0.6667, 0.625, 0.75, 0.625, 0.75, 0.7083, 0.75, 0.7083, 0.75, 0.7917, 0.75, 0.7083, 0.75, 0.7083, 0.75, 0.7917, 0.75, 0.7917, 0.75, 0.7083, 0.75, 0.7083, 0.75, 0.7917, 0.75, 0.7083, 0.75, 0.7917, 0.75, 0.7917, 0.75, 0.7083, 0.75, 0.7917, 0.75, 0.7917, 0.75, 0.7917, 0.75, 0.7917, 0.75, 0.7083, 0.75, 0.7917, 0.75, 0.7917, 0.75, 0.7083, 0.75, 0.7083, 0.75, 0.7917, 0.75, 0.7917, 0.75, 0.7083, 0.75, 0.7083, 0.75, 0.7917, 0.75, 0.7917, 0.75, 0.7083, 0.75, 0.7083, 0.75, 0.7917, 0.75, 0.7917, 0.75, 0.7083, 0.75, 0.7083, 0.75, 0.7917, 0.75, 0.7917, 0.75, 0.7083, 0.75, 0.7083, 0.75, 0.7917, 0.75, 0.7917, 0.75, 0.7083, 0.75, 0.7083, 0.75, 0.7917, 0.75, 0.7917, 0.75, 0.7083, 0.75, 0.7083, 0.75, 0.7083, 0.75, 0.7083, 0.75, 0.7917, 0.75, 0.7917, 0.75, 0.7917, 0.75, 0.7083, 0.75, 0.7083, 0.75, 0.7083, 0.75, 0.7917, 0.75, 0.7917, 0.75, 0.7917, 0.75, 0.7083, 0.75, 0.7083, 0.75, 0.7083, 0.75, 0.7083, 0.75, 0.7083, 0.75, 0.7083, 0.75, 0.7917, 0.75, 0.7917, 0.75, 0.7917, 0.75, 0.7917, 0.75, 0.7917, 0.75, 0.7917, 0.75, 0.7083, 0.75, 0.7083, 0.75, 0.7083, 0.75])
me_cube_001.use_remesh_fix_poles = True
me_cube_001.use_remesh_preserve_attributes = False
me_cube_001.use_mirror_vertex_groups = False
me_cube_001.update()

# ---- objects
ob_light = bpy.data.objects.new('Light', light_light)
ob_camera = bpy.data.objects.new('Camera', cam_camera)
ob_cube = bpy.data.objects.new('Cube', me_cube_001)

# ---- transforms, parenting, visibility, modifiers, constraints
ob_light.location = (4.076, 1.005, 5.904)
ob_light.rotation_euler = (0.6503, 0.05522, 1.866)
ob_light.lock_rotations_4d = False
ob_light.empty_display_type = 'ARROWS'
ob_light.color = (0.0, 0.0, 0.0, 0.0)
ob_light.lineart.crease_threshold = 0.0
ob_camera.location = (4.227, -24.4, 12.82)
ob_camera.rotation_euler = (1.194, -7.979e-08, 0.2025)
ob_camera.lock_rotations_4d = False
ob_camera.empty_display_type = 'ARROWS'
ob_camera.color = (0.0, 0.0, 0.0, 0.0)
ob_camera.display_type = 'WIRE'
ob_camera.lineart.crease_threshold = 0.0
ob_cube.location = (0.0, 0.0, 0.0)
ob_cube.scale = (10.0, 10.0, 1.0)
ob_cube.lineart.crease_threshold = 0.0
_m = ob_cube.modifiers.new('Auto Smooth', 'NODES')
_m.node_group = ng_auto_smooth
_gi = [s.identifier for s in ng_auto_smooth.interface.items_tree if s.item_type == 'SOCKET' and s.in_out == 'INPUT']
_m[_gi[1]] = 0.5236  # Angle

# ---- collection membership
col_collection.objects.link(ob_light)
col_collection.objects.link(ob_camera)
col_collection.objects.link(ob_cube)

# ---- scene / render settings (as saved in the file)
scene.camera = ob_camera
scene.frame_start = 1; scene.frame_end = 250; scene.frame_set(0)
scene.render.engine = 'BLENDER_EEVEE_NEXT'
scene.cycles.use_denoising = False
scene.cycles.samples = 128
scene.cycles.sampling_pattern = 'TABULATED_SOBOL'
scene.cycles.use_adaptive_sampling = False
scene.cycles.use_light_tree = False
scene.view_settings.view_transform = 'Filmic'
bpy.context.view_layer.update()
